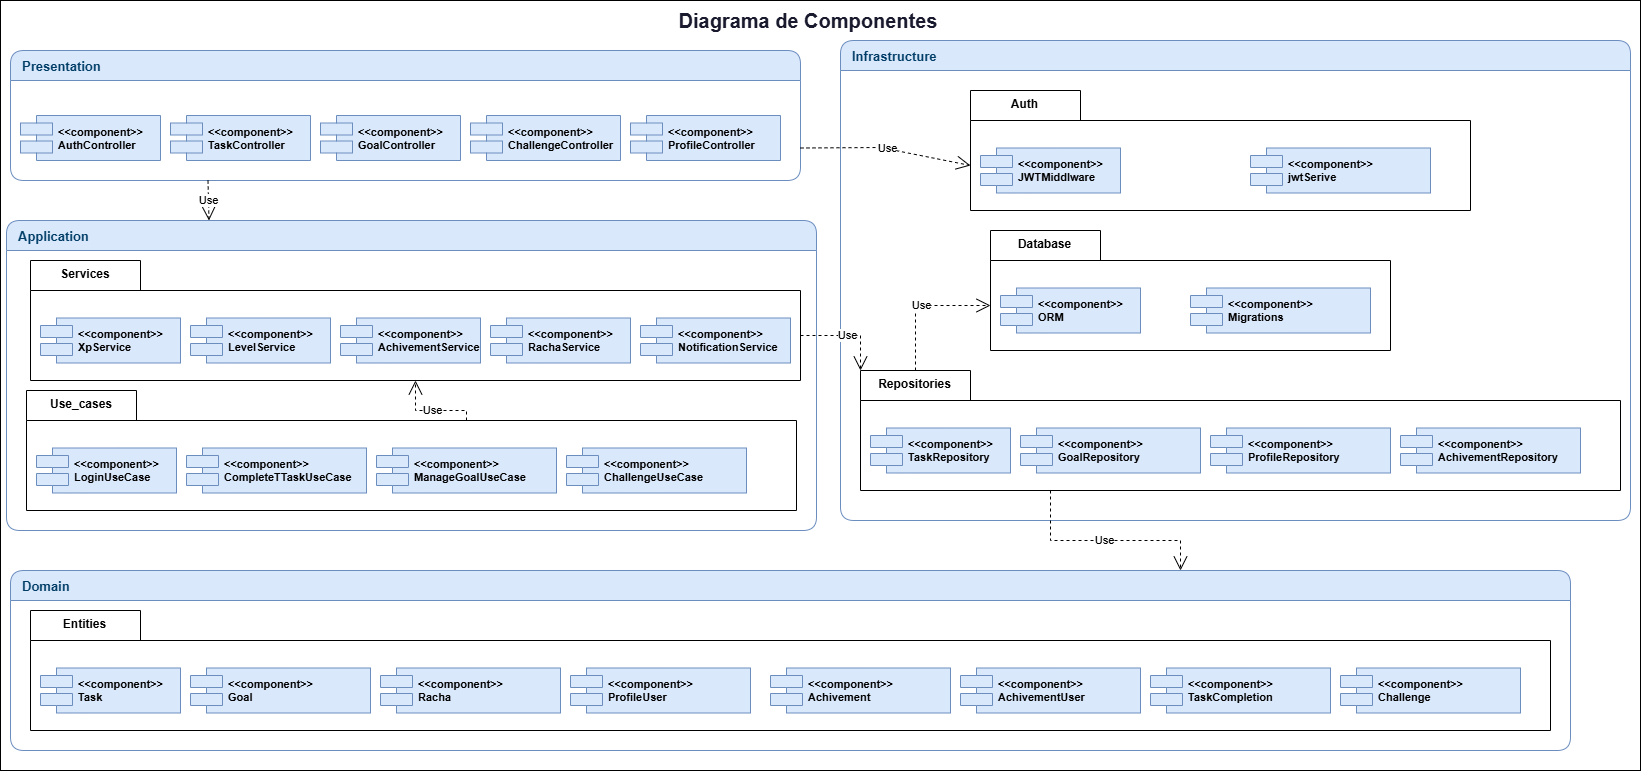

The diagram above was exported from draw.io. Its source (the exported page's mxGraphModel, read from the mxfile embedded in the PNG):
<mxGraphModel dx="1938" dy="1136" grid="1" gridSize="10" guides="1" tooltips="1" connect="1" arrows="1" fold="1" page="1" pageScale="1" pageWidth="827" pageHeight="1169" math="0" shadow="0">
  <root>
    <mxCell id="0" />
    <mxCell id="1" parent="0" />
    <mxCell id="P8zXxsfhm1PDCH8ndyYi-108" parent="1" style="rounded=0;whiteSpace=wrap;html=1;" value="" vertex="1">
      <mxGeometry height="770" width="1640" x="10" as="geometry" />
    </mxCell>
    <mxCell id="P8zXxsfhm1PDCH8ndyYi-69" parent="1" style="shape=folder;fontStyle=1;tabWidth=110;tabHeight=30;tabPosition=left;html=1;boundedLbl=1;labelInHeader=1;container=1;collapsible=0;recursiveResize=0;whiteSpace=wrap;" value="Services" vertex="1">
      <mxGeometry height="120" width="770" x="40" y="260" as="geometry" />
    </mxCell>
    <mxCell id="P8zXxsfhm1PDCH8ndyYi-64" parent="P8zXxsfhm1PDCH8ndyYi-69" style="shape=component;align=left;spacingLeft=36;fillColor=#dae8fc;strokeColor=#6c8ebf;fontSize=11;fontStyle=1;" value="&lt;&lt;component&gt;&gt;&#10;XpService" vertex="1">
      <mxGeometry height="45" width="140" x="10" y="57.5" as="geometry" />
    </mxCell>
    <mxCell id="P8zXxsfhm1PDCH8ndyYi-65" parent="P8zXxsfhm1PDCH8ndyYi-69" style="shape=component;align=left;spacingLeft=36;fillColor=#dae8fc;strokeColor=#6c8ebf;fontSize=11;fontStyle=1;" value="&lt;&lt;component&gt;&gt;&#10;LevelService" vertex="1">
      <mxGeometry height="45" width="140" x="160" y="57.5" as="geometry" />
    </mxCell>
    <mxCell id="P8zXxsfhm1PDCH8ndyYi-66" parent="P8zXxsfhm1PDCH8ndyYi-69" style="shape=component;align=left;spacingLeft=36;fillColor=#dae8fc;strokeColor=#6c8ebf;fontSize=11;fontStyle=1;" value="&lt;&lt;component&gt;&gt;&#10;AchivementService" vertex="1">
      <mxGeometry height="45" width="140" x="310" y="57.5" as="geometry" />
    </mxCell>
    <mxCell id="P8zXxsfhm1PDCH8ndyYi-67" parent="P8zXxsfhm1PDCH8ndyYi-69" style="shape=component;align=left;spacingLeft=36;fillColor=#dae8fc;strokeColor=#6c8ebf;fontSize=11;fontStyle=1;" value="&lt;&lt;component&gt;&gt;&#10;RachaService" vertex="1">
      <mxGeometry height="45" width="140" x="460" y="57.5" as="geometry" />
    </mxCell>
    <mxCell id="P8zXxsfhm1PDCH8ndyYi-68" parent="P8zXxsfhm1PDCH8ndyYi-69" style="shape=component;align=left;spacingLeft=36;fillColor=#dae8fc;strokeColor=#6c8ebf;fontSize=11;fontStyle=1;" value="&lt;&lt;component&gt;&gt;&#10;NotificationService" vertex="1">
      <mxGeometry height="45" width="150" x="610" y="57.5" as="geometry" />
    </mxCell>
    <mxCell id="2" parent="1" style="text;html=1;strokeColor=none;fillColor=none;align=center;verticalAlign=middle;whiteSpace=wrap;fontSize=20;fontStyle=1;fontColor=#1a1a2e;" value="Diagrama de Componentes" vertex="1">
      <mxGeometry height="40" width="1604" x="16" as="geometry" />
    </mxCell>
    <mxCell id="s5QVEio5qfQGekCG5Wr0-63" parent="1" style="swimlane;startSize=30;fillColor=#dae8fc;strokeColor=#6c8ebf;fontColor=#003d66;fontSize=13;fontStyle=1;align=left;spacingLeft=10;rounded=1;" value="Presentation" vertex="1">
      <mxGeometry height="130" width="790" x="20" y="50" as="geometry" />
    </mxCell>
    <mxCell id="10" parent="s5QVEio5qfQGekCG5Wr0-63" style="shape=component;align=left;spacingLeft=36;fillColor=#dae8fc;strokeColor=#6c8ebf;fontSize=11;fontStyle=1;" value="&lt;&lt;component&gt;&gt;&#10;AuthController" vertex="1">
      <mxGeometry height="45" width="140" x="10" y="65" as="geometry" />
    </mxCell>
    <mxCell id="11" parent="s5QVEio5qfQGekCG5Wr0-63" style="shape=component;align=left;spacingLeft=36;fillColor=#dae8fc;strokeColor=#6c8ebf;fontSize=11;fontStyle=1;" value="&lt;&lt;component&gt;&gt;&#10;TaskController" vertex="1">
      <mxGeometry height="45" width="140" x="160" y="65" as="geometry" />
    </mxCell>
    <mxCell id="P8zXxsfhm1PDCH8ndyYi-60" parent="s5QVEio5qfQGekCG5Wr0-63" style="shape=component;align=left;spacingLeft=36;fillColor=#dae8fc;strokeColor=#6c8ebf;fontSize=11;fontStyle=1;" value="&lt;&lt;component&gt;&gt;&#10;GoalController" vertex="1">
      <mxGeometry height="45" width="140" x="310" y="65" as="geometry" />
    </mxCell>
    <mxCell id="P8zXxsfhm1PDCH8ndyYi-61" parent="s5QVEio5qfQGekCG5Wr0-63" style="shape=component;align=left;spacingLeft=36;fillColor=#dae8fc;strokeColor=#6c8ebf;fontSize=11;fontStyle=1;" value="&lt;&lt;component&gt;&gt;&#10;ChallengeController" vertex="1">
      <mxGeometry height="45" width="150" x="460" y="65" as="geometry" />
    </mxCell>
    <mxCell id="P8zXxsfhm1PDCH8ndyYi-62" parent="s5QVEio5qfQGekCG5Wr0-63" style="shape=component;align=left;spacingLeft=36;fillColor=#dae8fc;strokeColor=#6c8ebf;fontSize=11;fontStyle=1;" value="&lt;&lt;component&gt;&gt;&#10;ProfileController" vertex="1">
      <mxGeometry height="45" width="150" x="620" y="65" as="geometry" />
    </mxCell>
    <mxCell id="P8zXxsfhm1PDCH8ndyYi-63" parent="1" style="swimlane;startSize=30;fillColor=#dae8fc;strokeColor=#6c8ebf;fontColor=#003d66;fontSize=13;fontStyle=1;align=left;spacingLeft=10;rounded=1;" value="Application" vertex="1">
      <mxGeometry height="310" width="810" x="16" y="220" as="geometry" />
    </mxCell>
    <mxCell id="P8zXxsfhm1PDCH8ndyYi-71" parent="P8zXxsfhm1PDCH8ndyYi-63" style="shape=folder;fontStyle=1;tabWidth=110;tabHeight=30;tabPosition=left;html=1;boundedLbl=1;labelInHeader=1;container=1;collapsible=0;recursiveResize=0;whiteSpace=wrap;" value="Use_cases" vertex="1">
      <mxGeometry height="120" width="770" x="20" y="170" as="geometry" />
    </mxCell>
    <mxCell id="P8zXxsfhm1PDCH8ndyYi-72" parent="P8zXxsfhm1PDCH8ndyYi-71" style="shape=component;align=left;spacingLeft=36;fillColor=#dae8fc;strokeColor=#6c8ebf;fontSize=11;fontStyle=1;" value="&lt;&lt;component&gt;&gt;&#10;LoginUseCase" vertex="1">
      <mxGeometry height="45" width="140" x="10" y="57.5" as="geometry" />
    </mxCell>
    <mxCell id="P8zXxsfhm1PDCH8ndyYi-73" parent="P8zXxsfhm1PDCH8ndyYi-71" style="shape=component;align=left;spacingLeft=36;fillColor=#dae8fc;strokeColor=#6c8ebf;fontSize=11;fontStyle=1;" value="&lt;&lt;component&gt;&gt;&#10;CompleteTTaskUseCase" vertex="1">
      <mxGeometry height="45" width="180" x="160" y="57.5" as="geometry" />
    </mxCell>
    <mxCell id="P8zXxsfhm1PDCH8ndyYi-74" parent="P8zXxsfhm1PDCH8ndyYi-71" style="shape=component;align=left;spacingLeft=36;fillColor=#dae8fc;strokeColor=#6c8ebf;fontSize=11;fontStyle=1;" value="&lt;&lt;component&gt;&gt;&#10;ManageGoalUseCase" vertex="1">
      <mxGeometry height="45" width="180" x="350" y="57.5" as="geometry" />
    </mxCell>
    <mxCell id="P8zXxsfhm1PDCH8ndyYi-75" parent="P8zXxsfhm1PDCH8ndyYi-71" style="shape=component;align=left;spacingLeft=36;fillColor=#dae8fc;strokeColor=#6c8ebf;fontSize=11;fontStyle=1;" value="&lt;&lt;component&gt;&gt;&#10;ChallengeUseCase" vertex="1">
      <mxGeometry height="45" width="180" x="540" y="57.5" as="geometry" />
    </mxCell>
    <mxCell id="P8zXxsfhm1PDCH8ndyYi-76" edge="1" parent="1" source="s5QVEio5qfQGekCG5Wr0-63" style="endArrow=open;endSize=12;dashed=1;html=1;rounded=0;exitX=0.25;exitY=1;exitDx=0;exitDy=0;entryX=0.25;entryY=0;entryDx=0;entryDy=0;" target="P8zXxsfhm1PDCH8ndyYi-63" value="Use">
      <mxGeometry relative="1" width="160" as="geometry">
        <mxPoint x="650" y="300" as="sourcePoint" />
        <mxPoint x="810" y="300" as="targetPoint" />
      </mxGeometry>
    </mxCell>
    <mxCell id="P8zXxsfhm1PDCH8ndyYi-77" parent="1" style="swimlane;startSize=30;fillColor=#dae8fc;strokeColor=#6c8ebf;fontColor=#003d66;fontSize=13;fontStyle=1;align=left;spacingLeft=10;rounded=1;" value="Infrastructure" vertex="1">
      <mxGeometry height="480" width="790" x="850" y="40" as="geometry" />
    </mxCell>
    <mxCell id="P8zXxsfhm1PDCH8ndyYi-78" parent="P8zXxsfhm1PDCH8ndyYi-77" style="shape=folder;fontStyle=1;tabWidth=110;tabHeight=30;tabPosition=left;html=1;boundedLbl=1;labelInHeader=1;container=1;collapsible=0;recursiveResize=0;whiteSpace=wrap;" value="Database" vertex="1">
      <mxGeometry height="120" width="400" x="150" y="190" as="geometry" />
    </mxCell>
    <mxCell id="P8zXxsfhm1PDCH8ndyYi-79" parent="P8zXxsfhm1PDCH8ndyYi-78" style="shape=component;align=left;spacingLeft=36;fillColor=#dae8fc;strokeColor=#6c8ebf;fontSize=11;fontStyle=1;" value="&lt;&lt;component&gt;&gt;&#10;ORM" vertex="1">
      <mxGeometry height="45" width="140" x="10" y="57.5" as="geometry" />
    </mxCell>
    <mxCell id="P8zXxsfhm1PDCH8ndyYi-80" parent="P8zXxsfhm1PDCH8ndyYi-78" style="shape=component;align=left;spacingLeft=36;fillColor=#dae8fc;strokeColor=#6c8ebf;fontSize=11;fontStyle=1;" value="&lt;&lt;component&gt;&gt;&#10;Migrations" vertex="1">
      <mxGeometry height="45" width="180" x="200" y="57.5" as="geometry" />
    </mxCell>
    <mxCell id="P8zXxsfhm1PDCH8ndyYi-83" parent="P8zXxsfhm1PDCH8ndyYi-77" style="shape=folder;fontStyle=1;tabWidth=110;tabHeight=30;tabPosition=left;html=1;boundedLbl=1;labelInHeader=1;container=1;collapsible=0;recursiveResize=0;whiteSpace=wrap;" value="Auth" vertex="1">
      <mxGeometry height="120" width="500" x="130" y="50" as="geometry" />
    </mxCell>
    <mxCell id="P8zXxsfhm1PDCH8ndyYi-84" parent="P8zXxsfhm1PDCH8ndyYi-83" style="shape=component;align=left;spacingLeft=36;fillColor=#dae8fc;strokeColor=#6c8ebf;fontSize=11;fontStyle=1;" value="&lt;&lt;component&gt;&gt;&#10;JWTMiddlware" vertex="1">
      <mxGeometry height="45" width="140" x="10" y="57.5" as="geometry" />
    </mxCell>
    <mxCell id="P8zXxsfhm1PDCH8ndyYi-85" parent="P8zXxsfhm1PDCH8ndyYi-83" style="shape=component;align=left;spacingLeft=36;fillColor=#dae8fc;strokeColor=#6c8ebf;fontSize=11;fontStyle=1;" value="&lt;&lt;component&gt;&gt;&#10;jwtSerive" vertex="1">
      <mxGeometry height="45" width="180" x="280" y="57.5" as="geometry" />
    </mxCell>
    <mxCell id="P8zXxsfhm1PDCH8ndyYi-88" parent="P8zXxsfhm1PDCH8ndyYi-77" style="shape=folder;fontStyle=1;tabWidth=110;tabHeight=30;tabPosition=left;html=1;boundedLbl=1;labelInHeader=1;container=1;collapsible=0;recursiveResize=0;whiteSpace=wrap;" value="Repositories" vertex="1">
      <mxGeometry height="120" width="760" x="20" y="330" as="geometry" />
    </mxCell>
    <mxCell id="P8zXxsfhm1PDCH8ndyYi-89" parent="P8zXxsfhm1PDCH8ndyYi-88" style="shape=component;align=left;spacingLeft=36;fillColor=#dae8fc;strokeColor=#6c8ebf;fontSize=11;fontStyle=1;" value="&lt;&lt;component&gt;&gt;&#10;TaskRepository" vertex="1">
      <mxGeometry height="45" width="140" x="10" y="57.5" as="geometry" />
    </mxCell>
    <mxCell id="P8zXxsfhm1PDCH8ndyYi-90" parent="P8zXxsfhm1PDCH8ndyYi-88" style="shape=component;align=left;spacingLeft=36;fillColor=#dae8fc;strokeColor=#6c8ebf;fontSize=11;fontStyle=1;" value="&lt;&lt;component&gt;&gt;&#10;GoalRepository" vertex="1">
      <mxGeometry height="45" width="180" x="160" y="57.5" as="geometry" />
    </mxCell>
    <mxCell id="P8zXxsfhm1PDCH8ndyYi-91" parent="P8zXxsfhm1PDCH8ndyYi-88" style="shape=component;align=left;spacingLeft=36;fillColor=#dae8fc;strokeColor=#6c8ebf;fontSize=11;fontStyle=1;" value="&lt;&lt;component&gt;&gt;&#10;ProfileRepository" vertex="1">
      <mxGeometry height="45" width="180" x="350" y="57.5" as="geometry" />
    </mxCell>
    <mxCell id="P8zXxsfhm1PDCH8ndyYi-92" parent="P8zXxsfhm1PDCH8ndyYi-88" style="shape=component;align=left;spacingLeft=36;fillColor=#dae8fc;strokeColor=#6c8ebf;fontSize=11;fontStyle=1;" value="&lt;&lt;component&gt;&gt;&#10;AchivementRepository" vertex="1">
      <mxGeometry height="45" width="180" x="540" y="57.5" as="geometry" />
    </mxCell>
    <mxCell id="P8zXxsfhm1PDCH8ndyYi-104" edge="1" parent="P8zXxsfhm1PDCH8ndyYi-77" source="P8zXxsfhm1PDCH8ndyYi-88" style="endArrow=open;endSize=12;dashed=1;html=1;rounded=0;exitX=0;exitY=0;exitDx=55;exitDy=0;entryX=0;entryY=0;entryDx=0;entryDy=75;exitPerimeter=0;entryPerimeter=0;" target="P8zXxsfhm1PDCH8ndyYi-78" value="Use">
      <mxGeometry relative="1" width="160" as="geometry">
        <Array as="points">
          <mxPoint x="75" y="265" />
        </Array>
        <mxPoint x="220" y="460" as="sourcePoint" />
        <mxPoint x="225" y="543" as="targetPoint" />
      </mxGeometry>
    </mxCell>
    <mxCell id="P8zXxsfhm1PDCH8ndyYi-93" parent="1" style="swimlane;startSize=30;fillColor=#dae8fc;strokeColor=#6c8ebf;fontColor=#003d66;fontSize=13;fontStyle=1;align=left;spacingLeft=10;rounded=1;" value="Domain" vertex="1">
      <mxGeometry height="180" width="1560" x="20" y="570" as="geometry" />
    </mxCell>
    <mxCell id="P8zXxsfhm1PDCH8ndyYi-94" parent="P8zXxsfhm1PDCH8ndyYi-93" style="shape=folder;fontStyle=1;tabWidth=110;tabHeight=30;tabPosition=left;html=1;boundedLbl=1;labelInHeader=1;container=1;collapsible=0;recursiveResize=0;whiteSpace=wrap;" value="Entities" vertex="1">
      <mxGeometry height="120" width="1520" x="20" y="40" as="geometry" />
    </mxCell>
    <mxCell id="P8zXxsfhm1PDCH8ndyYi-95" parent="P8zXxsfhm1PDCH8ndyYi-94" style="shape=component;align=left;spacingLeft=36;fillColor=#dae8fc;strokeColor=#6c8ebf;fontSize=11;fontStyle=1;" value="&lt;&lt;component&gt;&gt;&#10;Task" vertex="1">
      <mxGeometry height="45" width="140" x="10" y="57.5" as="geometry" />
    </mxCell>
    <mxCell id="P8zXxsfhm1PDCH8ndyYi-96" parent="P8zXxsfhm1PDCH8ndyYi-94" style="shape=component;align=left;spacingLeft=36;fillColor=#dae8fc;strokeColor=#6c8ebf;fontSize=11;fontStyle=1;" value="&lt;&lt;component&gt;&gt;&#10;Goal" vertex="1">
      <mxGeometry height="45" width="180" x="160" y="57.5" as="geometry" />
    </mxCell>
    <mxCell id="P8zXxsfhm1PDCH8ndyYi-97" parent="P8zXxsfhm1PDCH8ndyYi-94" style="shape=component;align=left;spacingLeft=36;fillColor=#dae8fc;strokeColor=#6c8ebf;fontSize=11;fontStyle=1;" value="&lt;&lt;component&gt;&gt;&#10;Racha" vertex="1">
      <mxGeometry height="45" width="180" x="350" y="57.5" as="geometry" />
    </mxCell>
    <mxCell id="P8zXxsfhm1PDCH8ndyYi-98" parent="P8zXxsfhm1PDCH8ndyYi-94" style="shape=component;align=left;spacingLeft=36;fillColor=#dae8fc;strokeColor=#6c8ebf;fontSize=11;fontStyle=1;" value="&lt;&lt;component&gt;&gt;&#10;ProfileUser" vertex="1">
      <mxGeometry height="45" width="180" x="540" y="57.5" as="geometry" />
    </mxCell>
    <mxCell id="P8zXxsfhm1PDCH8ndyYi-99" parent="P8zXxsfhm1PDCH8ndyYi-94" style="shape=component;align=left;spacingLeft=36;fillColor=#dae8fc;strokeColor=#6c8ebf;fontSize=11;fontStyle=1;" value="&lt;&lt;component&gt;&gt;&#10;Achivement" vertex="1">
      <mxGeometry height="45" width="180" x="740" y="57.5" as="geometry" />
    </mxCell>
    <mxCell id="P8zXxsfhm1PDCH8ndyYi-100" parent="P8zXxsfhm1PDCH8ndyYi-94" style="shape=component;align=left;spacingLeft=36;fillColor=#dae8fc;strokeColor=#6c8ebf;fontSize=11;fontStyle=1;" value="&lt;&lt;component&gt;&gt;&#10;AchivementUser" vertex="1">
      <mxGeometry height="45" width="180" x="930" y="57.5" as="geometry" />
    </mxCell>
    <mxCell id="P8zXxsfhm1PDCH8ndyYi-101" parent="P8zXxsfhm1PDCH8ndyYi-94" style="shape=component;align=left;spacingLeft=36;fillColor=#dae8fc;strokeColor=#6c8ebf;fontSize=11;fontStyle=1;" value="&lt;&lt;component&gt;&gt;&#10;TaskCompletion" vertex="1">
      <mxGeometry height="45" width="180" x="1120" y="57.5" as="geometry" />
    </mxCell>
    <mxCell id="P8zXxsfhm1PDCH8ndyYi-102" parent="P8zXxsfhm1PDCH8ndyYi-94" style="shape=component;align=left;spacingLeft=36;fillColor=#dae8fc;strokeColor=#6c8ebf;fontSize=11;fontStyle=1;" value="&lt;&lt;component&gt;&gt;&#10;Challenge" vertex="1">
      <mxGeometry height="45" width="180" x="1310" y="57.5" as="geometry" />
    </mxCell>
    <mxCell id="P8zXxsfhm1PDCH8ndyYi-103" edge="1" parent="1" source="P8zXxsfhm1PDCH8ndyYi-88" style="endArrow=open;endSize=12;dashed=1;html=1;rounded=0;exitX=0.25;exitY=1;exitDx=0;exitDy=0;entryX=0.75;entryY=0;entryDx=0;entryDy=0;exitPerimeter=0;" target="P8zXxsfhm1PDCH8ndyYi-93" value="Use">
      <mxGeometry relative="1" width="160" as="geometry">
        <Array as="points">
          <mxPoint x="1060" y="540" />
          <mxPoint x="1190" y="540" />
        </Array>
        <mxPoint x="228" y="190" as="sourcePoint" />
        <mxPoint x="229" y="230" as="targetPoint" />
      </mxGeometry>
    </mxCell>
    <mxCell id="P8zXxsfhm1PDCH8ndyYi-105" edge="1" parent="1" source="P8zXxsfhm1PDCH8ndyYi-69" style="endArrow=open;endSize=12;dashed=1;html=1;rounded=0;exitX=0;exitY=0;exitDx=770;exitDy=75;entryX=0;entryY=0;entryDx=0;entryDy=0;exitPerimeter=0;entryPerimeter=0;" target="P8zXxsfhm1PDCH8ndyYi-88" value="Use">
      <mxGeometry relative="1" width="160" as="geometry">
        <Array as="points">
          <mxPoint x="870" y="335" />
        </Array>
        <mxPoint x="935" y="380" as="sourcePoint" />
        <mxPoint x="1010" y="315" as="targetPoint" />
      </mxGeometry>
    </mxCell>
    <mxCell id="P8zXxsfhm1PDCH8ndyYi-106" edge="1" parent="1" source="s5QVEio5qfQGekCG5Wr0-63" style="endArrow=open;endSize=12;dashed=1;html=1;rounded=0;exitX=1;exitY=0.75;exitDx=0;exitDy=0;entryX=0;entryY=0;entryDx=0;entryDy=75;entryPerimeter=0;" target="P8zXxsfhm1PDCH8ndyYi-83" value="Use">
      <mxGeometry relative="1" width="160" as="geometry">
        <Array as="points">
          <mxPoint x="890" y="147" />
        </Array>
        <mxPoint x="228" y="190" as="sourcePoint" />
        <mxPoint x="229" y="230" as="targetPoint" />
      </mxGeometry>
    </mxCell>
    <mxCell id="P8zXxsfhm1PDCH8ndyYi-109" edge="1" parent="1" source="P8zXxsfhm1PDCH8ndyYi-71" style="endArrow=open;endSize=12;dashed=1;html=1;rounded=0;exitX=0;exitY=0;exitDx=440;exitDy=30;entryX=0.5;entryY=1;entryDx=0;entryDy=0;entryPerimeter=0;exitPerimeter=0;" target="P8zXxsfhm1PDCH8ndyYi-69" value="Use">
      <mxGeometry relative="1" width="160" as="geometry">
        <Array as="points">
          <mxPoint x="476" y="410" />
          <mxPoint x="425" y="410" />
        </Array>
        <mxPoint x="227" y="190" as="sourcePoint" />
        <mxPoint x="229" y="230" as="targetPoint" />
      </mxGeometry>
    </mxCell>
  </root>
</mxGraphModel>